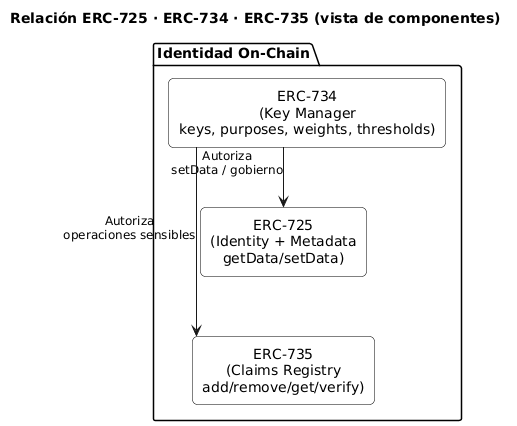

The diagram above was rendered by PlantUML. Its source (embedded in the PNG):
@startuml
title Relación ERC-725 · ERC-734 · ERC-735 (vista de componentes)

skinparam linetype ortho
skinparam shadowing false
skinparam defaultTextAlignment center
skinparam ArrowFontSize 12
skinparam rectangle {
  BackgroundColor white
  BorderColor black
  RoundCorner 10
}

package "Identidad On-Chain" {
  rectangle ID725 as "ERC-725\n(Identity + Metadata\ngetData/setData)"
  rectangle KM734 as "ERC-734\n(Key Manager\nkeys, purposes, weights, thresholds)"
  rectangle CL735 as "ERC-735\n(Claims Registry\nadd/remove/get/verify)"
}

' Autorización interna
KM734 -down-> ID725 : Autoriza\nsetData / gobierno
KM734 -down-> CL735 : Autoriza\noperaciones sensibles

' Flujo de lectura
ID725 -[hidden]-> CL735
CL735 -[hidden]-> ID725
@enduml